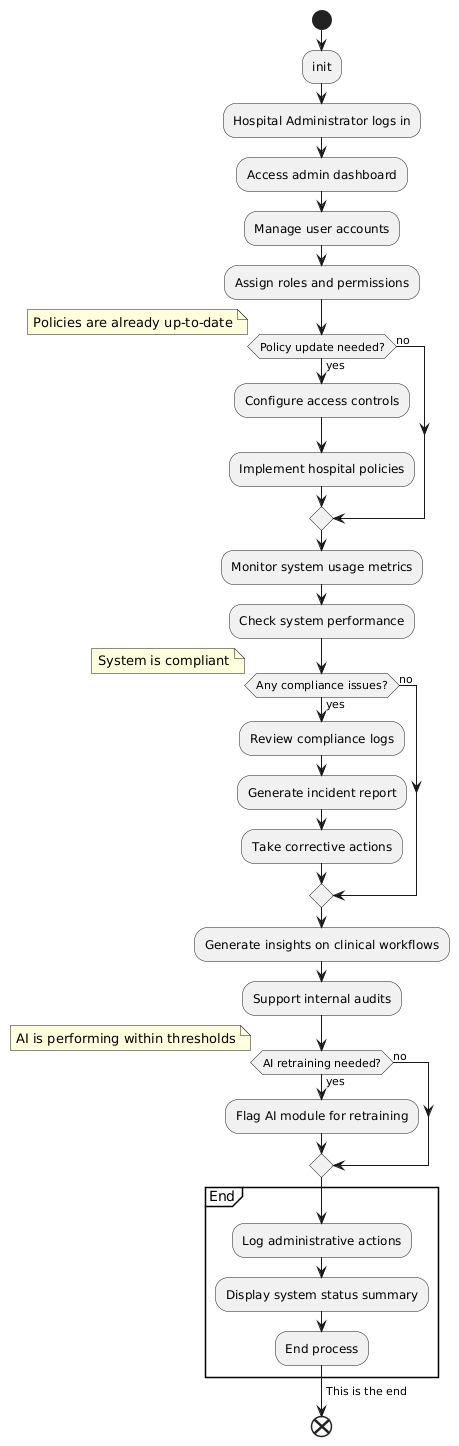

The diagram above was rendered by PlantUML. Its source (embedded in the PNG):
@startuml
start
:init;

:Hospital Administrator logs in;
:Access admin dashboard;
:Manage user accounts;
:Assign roles and permissions;

if (Policy update needed?) then (yes)
  :Configure access controls;
  :Implement hospital policies;
else (no)
  note right: Policies are already up-to-date
endif

:Monitor system usage metrics;
:Check system performance;

if (Any compliance issues?) then (yes)
  :Review compliance logs;
  :Generate incident report;
  :Take corrective actions;
else (no)
  note right: System is compliant
endif

:Generate insights on clinical workflows;
:Support internal audits;

if (AI retraining needed?) then (yes)
  :Flag AI module for retraining;
else (no)
  note right: AI is performing within thresholds
endif

partition End {
  :Log administrative actions;
  :Display system status summary;
  :End process;
}
-> This is the end;
end
@enduml